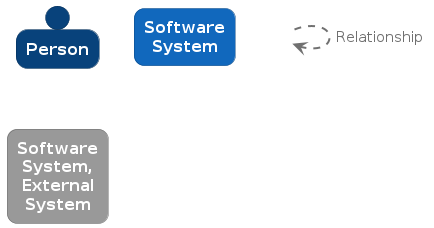

The diagram above was rendered by PlantUML. Its source (embedded in the PNG):
@startuml
set separator none

skinparam {
  shadowing false
  arrowFontSize 15
  defaultTextAlignment center
  wrapWidth 100
  maxMessageSize 100
}
hide stereotype

skinparam rectangle<<_transparent>> {
  BorderColor transparent
  BackgroundColor transparent
  FontColor transparent
}

skinparam person<<1>> {
  BackgroundColor #08427b
  FontColor #ffffff
  BorderColor #052e56
}
person "==Person" <<1>>

skinparam rectangle<<2>> {
  BackgroundColor #1168bd
  FontColor #ffffff
  BorderColor #0b4884
  roundCorner 20
}
rectangle "==Software System" <<2>>

skinparam rectangle<<3>> {
  BackgroundColor #999999
  FontColor #ffffff
  BorderColor #6b6b6b
  roundCorner 20
}
rectangle "==Software System, External System" <<3>>

rectangle "." <<_transparent>> as 4
4 .[#707070,thickness=2].> 4 : "<color:#707070>Relationship"


@enduml